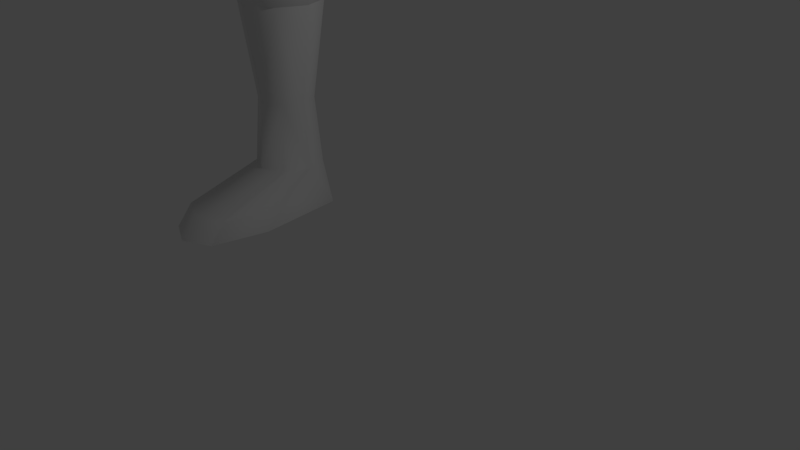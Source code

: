 # Source: scout.blend  (saved by Blender 2.79.0; exported with 4.5.12 LTS)
import bpy
from mathutils import Matrix  # noqa: F401  (used for matrix-valued properties, if any)

bpy.ops.wm.read_factory_settings(use_empty=True)
scene = bpy.context.scene
scene.name = 'Scene'

# ---- collections
col_collection_1 = bpy.data.collections.new('Collection 1'); scene.collection.children.link(col_collection_1)

# ---- materials (node trees are filled in below, after node groups)
mat_material = bpy.data.materials.new('Material')
mat_material.alpha_threshold = 0.0
mat_material.use_transparent_shadow = False
mat_material.roughness = 0.5
mat_material.line_color = (0.0, 0.0, 0.0, 1.0)

# ---- material node trees

# ---- world
world_world = bpy.data.worlds.new('World'); scene.world = world_world
world_world.color = (0.05088, 0.05088, 0.05088)
world_world.use_sun_shadow = False
world_world.sun_shadow_jitter_overblur = 0.0
world_world.cycles.sampling_method = 'MANUAL'

# ---- cameras
cam_camera = bpy.data.cameras.new('Camera')
cam_camera.clip_end = 100.0
cam_camera.lens = 35.0
cam_camera.sensor_width = 32.0
cam_camera.sensor_height = 18.0
cam_camera.ortho_scale = 7.314
cam_camera.dof.focus_distance = 0.0
cam_camera.dof.aperture_fstop = 128.0

# ---- lights
light_lamp = bpy.data.lights.new('Lamp', 'POINT')
light_lamp.transmission_factor = 0.0
light_lamp.cutoff_distance = 30.0
light_lamp.energy = 100.0
light_lamp.shadow_buffer_clip_start = 1.001
light_lamp.shadow_soft_size = 0.1
light_lamp.shadow_maximum_resolution = 0.006
light_lamp.use_absolute_resolution = True

# ---- meshes
me_cube = bpy.data.meshes.new('Cube')
me_cube.from_pydata([(-1.549, 0.4854, 3.021), (-1.001, -0.03742, 3.019), (-1.536, -0.6133, 3.021), (-2.101, -0.05034, 3.024), (-1.547, 0.6786, 3.262), (-0.8313, -0.03417, 3.259), (-1.531, -0.7124, 3.262), (-2.224, -0.05052, 3.265), (-1.158, 0.3424, 3.02), (-1.156, -0.4265, 3.02), (-1.926, -0.4362, 3.023), (-1.935, 0.3406, 3.023), (-1.046, 0.4526, 3.259), (-1.043, -0.5274, 3.26), (-2.024, -0.5397, 3.265), (-2.035, 0.4503, 3.264), (-1.525, 0.7875, 5.365), (-0.804, 0.09871, 5.505), (-1.499, -0.5642, 5.641), (-2.197, 0.07541, 5.511), (-1.022, 0.5705, 5.408), (-1.012, -0.3818, 5.603), (-1.993, -0.3988, 5.608), (-2.011, 0.5632, 5.411), (-1.534, 0.722, 4.399), (-0.7556, -0.049, 4.441), (-1.513, -0.7848, 4.485), (-2.268, -0.06889, 4.447), (-0.9896, 0.4779, 4.411), (-0.9845, -0.5836, 4.472), (-2.049, -0.5985, 4.477), (-2.064, 0.474, 4.416), (-1.548, 0.3124, 1.755), (-1.177, -0.0413, 1.753), (-1.539, -0.4309, 1.755), (-1.921, -0.05004, 1.756), (-1.283, 0.2157, 1.753), (-1.282, -0.3045, 1.753), (-1.803, -0.3111, 1.756), (-1.809, 0.2145, 1.756), (-1.549, 0.4447, 0.2446), (-1.001, -0.8424, 0.242), (-1.536, -1.785, 0.2444), (-2.101, -0.8553, 0.247), (-1.158, 0.3624, 0.2427), (-1.156, -1.598, 0.2427), (-1.926, -1.608, 0.2463), (-1.935, 0.3614, 0.2463), (-1.548, 0.3876, 0.8654), (-1.101, -0.03961, 0.8633), (-1.538, -0.5102, 0.8652), (-2.0, -0.05017, 0.8674), (-1.229, 0.2707, 0.8638), (-1.227, -0.3575, 0.8638), (-1.856, -0.3654, 0.8668), (-1.864, 0.2693, 0.8668), (-1.001, -0.6255, 0.5107), (-1.536, -1.568, 0.513), (-2.101, -0.6384, 0.5156), (-1.156, -1.381, 0.5113), (-1.926, -1.391, 0.515), (-1.526, 0.845, 5.519), (-0.7457, 0.09911, 5.67), (-1.498, -0.6187, 5.817), (-2.254, 0.07388, 5.677), (-0.9817, 0.61, 5.566), (-0.9714, -0.4212, 5.776), (-2.033, -0.4397, 5.782), (-2.053, 0.6021, 5.569), (-1.525, 0.7893, 5.747), (-0.8023, 0.09872, 5.888), (-1.499, -0.5658, 6.024), (-2.198, 0.07536, 5.894), (-1.021, 0.5717, 5.791), (-1.011, -0.383, 5.986), (-1.994, -0.4001, 5.991), (-2.013, 0.5643, 5.794), (-2.011, 0.5673, 6.136), (-1.993, -0.4017, 6.294), (-1.012, -0.386, 6.281), (-1.022, 0.5733, 6.124), (-2.197, 0.07629, 6.218), (-1.499, -0.5689, 6.316), (-0.8041, 0.0977, 6.2), (-1.525, 0.7926, 6.094)], [], [(5, 1, 8, 12), (4, 12, 8, 0), (6, 14, 10, 2), (15, 11, 3, 7), (4, 0, 11, 15), (7, 3, 10, 14), (5, 13, 9, 1), (6, 2, 9, 13), (12, 4, 24, 28), (15, 31, 24, 4), (15, 7, 27, 31), (14, 30, 27, 7), (14, 6, 26, 30), (13, 29, 26, 6), (13, 5, 25, 29), (12, 28, 25, 5), (21, 29, 25, 17), (21, 18, 26, 29), (22, 30, 26, 18), (22, 19, 27, 30), (23, 31, 27, 19), (23, 16, 24, 31), (20, 28, 24, 16), (20, 17, 25, 28), (9, 2, 34, 37), (10, 38, 34, 2), (10, 3, 35, 38), (11, 39, 35, 3), (11, 0, 32, 39), (8, 36, 32, 0), (8, 1, 33, 36), (9, 37, 33, 1), (44, 40, 48, 52), (47, 55, 48, 40), (59, 45, 41, 56), (45, 59, 57, 42), (46, 42, 57, 60), (60, 58, 43, 46), (47, 43, 58), (51, 55, 47, 58), (44, 56, 41), (49, 56, 44, 52), (43, 47, 40, 44, 41), (46, 43, 41, 45), (46, 45, 42), (53, 50, 57, 59), (54, 60, 57, 50), (54, 51, 58, 60), (53, 59, 56, 49), (38, 54, 50, 34), (37, 34, 50, 53), (37, 53, 49, 33), (36, 33, 49, 52), (36, 52, 48, 32), (39, 32, 48, 55), (39, 55, 51, 35), (38, 35, 51, 54), (75, 71, 82, 78), (74, 79, 82, 71), (66, 74, 71, 63), (21, 66, 63, 18), (75, 78, 81, 72), (67, 63, 71, 75), (67, 75, 72, 64), (22, 18, 63, 67), (22, 67, 64, 19), (76, 72, 81, 77), (68, 64, 72, 76), (23, 19, 64, 68), (23, 68, 61, 16), (68, 76, 69, 61), (76, 77, 84, 69), (73, 69, 84, 80), (65, 61, 69, 73), (20, 16, 61, 65), (20, 65, 62, 17), (65, 73, 70, 62), (73, 80, 83, 70), (74, 70, 83, 79), (66, 62, 70, 74), (21, 17, 62, 66)])
me_cube.polygons.foreach_set('use_smooth', [True] * 81)
_k = set([(0, 8), (0, 11), (1, 8), (1, 9), (2, 9), (2, 10), (3, 10), (3, 11), (40, 44), (40, 47), (41, 44), (41, 45), (42, 45), (42, 46), (43, 46), (43, 47)])
me_cube.attributes.new('sharp_edge', 'BOOLEAN', 'EDGE').data.foreach_set('value', [ (min(e.vertices), max(e.vertices)) in _k for e in me_cube.edges])
me_cube.materials.append(mat_material)
me_cube.use_remesh_preserve_volume = False
me_cube.use_remesh_preserve_attributes = False
me_cube.use_mirror_vertex_groups = False
me_cube.update()

# ---- objects
ob_cube = bpy.data.objects.new('Cube', me_cube)
ob_lamp = bpy.data.objects.new('Lamp', light_lamp)
ob_camera = bpy.data.objects.new('Camera', cam_camera)

# ---- transforms, parenting, visibility, modifiers, constraints
ob_cube.location = (0.0, 0.0, 0.0)
ob_cube.lock_rotations_4d = False
ob_cube.empty_display_type = 'ARROWS'
ob_cube.lineart.crease_threshold = 0.0
ob_lamp.location = (4.076, 1.005, 5.904)
ob_lamp.rotation_euler = (0.6503, 0.05522, 1.866)
ob_lamp.lock_rotations_4d = False
ob_lamp.empty_display_type = 'ARROWS'
ob_lamp.color = (0.0, 0.0, 0.0, 0.0)
ob_lamp.lineart.crease_threshold = 0.0
ob_camera.location = (7.481, -6.508, 5.344)
ob_camera.rotation_euler = (1.109, 0.0, 0.8149)
ob_camera.lock_rotations_4d = False
ob_camera.empty_display_type = 'ARROWS'
ob_camera.color = (0.0, 0.0, 0.0, 0.0)
ob_camera.display_type = 'WIRE'
ob_camera.lineart.crease_threshold = 0.0

# ---- collection membership
col_collection_1.objects.link(ob_cube)
col_collection_1.objects.link(ob_lamp)
col_collection_1.objects.link(ob_camera)

# ---- scene / render settings (as saved in the file)
scene.camera = ob_camera
scene.frame_start = 1; scene.frame_end = 250; scene.frame_set(1)
scene.render.engine = 'BLENDER_EEVEE_NEXT'
scene.render.resolution_percentage = 50
scene.render.dither_intensity = 0.0
scene.cycles.use_denoising = False
scene.cycles.samples = 128
scene.cycles.sampling_pattern = 'TABULATED_SOBOL'
scene.cycles.use_adaptive_sampling = False
scene.cycles.use_light_tree = False
scene.cycles.blur_glossy = 0.0
scene.cycles.sample_clamp_indirect = 0.0
scene.view_settings.view_transform = 'Standard'
bpy.context.view_layer.update()
